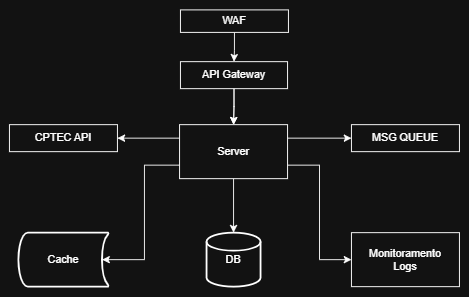

The diagram above was exported from draw.io. Its source (the exported page's mxGraphModel, read from the mxfile embedded in the PNG):
<mxGraphModel dx="1941" dy="1096" grid="1" gridSize="10" guides="1" tooltips="1" connect="1" arrows="1" fold="1" page="1" pageScale="1" pageWidth="827" pageHeight="1169" math="0" shadow="0">
  <root>
    <mxCell id="0" />
    <mxCell id="1" parent="0" />
    <mxCell id="Woo7NnMED1ZiRZK7GnwE-7" value="" style="edgeStyle=orthogonalEdgeStyle;rounded=0;orthogonalLoop=1;jettySize=auto;html=1;exitX=0.5;exitY=1;exitDx=0;exitDy=0;" parent="1" source="Mt0cwAueLcoJHnLgjgaD-2" target="Woo7NnMED1ZiRZK7GnwE-6" edge="1">
      <mxGeometry relative="1" as="geometry">
        <mxPoint x="414" y="205" as="sourcePoint" />
      </mxGeometry>
    </mxCell>
    <mxCell id="Mt0cwAueLcoJHnLgjgaD-2" value="WAF" style="whiteSpace=wrap;html=1;rounded=0;" parent="1" vertex="1">
      <mxGeometry x="340" y="132.5" width="120" height="25" as="geometry" />
    </mxCell>
    <mxCell id="Woo7NnMED1ZiRZK7GnwE-9" value="" style="edgeStyle=orthogonalEdgeStyle;rounded=0;orthogonalLoop=1;jettySize=auto;html=1;" parent="1" source="Woo7NnMED1ZiRZK7GnwE-6" target="Woo7NnMED1ZiRZK7GnwE-8" edge="1">
      <mxGeometry relative="1" as="geometry" />
    </mxCell>
    <mxCell id="Woo7NnMED1ZiRZK7GnwE-11" value="" style="edgeStyle=orthogonalEdgeStyle;rounded=0;orthogonalLoop=1;jettySize=auto;html=1;" parent="1" source="Woo7NnMED1ZiRZK7GnwE-6" target="Woo7NnMED1ZiRZK7GnwE-8" edge="1">
      <mxGeometry relative="1" as="geometry" />
    </mxCell>
    <mxCell id="Woo7NnMED1ZiRZK7GnwE-6" value="API Gateway" style="whiteSpace=wrap;html=1;rounded=0;" parent="1" vertex="1">
      <mxGeometry x="340" y="190" width="119" height="30" as="geometry" />
    </mxCell>
    <mxCell id="Woo7NnMED1ZiRZK7GnwE-17" value="" style="edgeStyle=orthogonalEdgeStyle;rounded=0;orthogonalLoop=1;jettySize=auto;html=1;" parent="1" source="Woo7NnMED1ZiRZK7GnwE-8" target="Woo7NnMED1ZiRZK7GnwE-16" edge="1">
      <mxGeometry relative="1" as="geometry" />
    </mxCell>
    <mxCell id="Woo7NnMED1ZiRZK7GnwE-25" style="edgeStyle=orthogonalEdgeStyle;rounded=0;orthogonalLoop=1;jettySize=auto;html=1;exitX=1;exitY=0.75;exitDx=0;exitDy=0;entryX=1;entryY=0.5;entryDx=0;entryDy=0;startArrow=none;startFill=0;" parent="1" source="Woo7NnMED1ZiRZK7GnwE-8" target="Woo7NnMED1ZiRZK7GnwE-18" edge="1">
      <mxGeometry relative="1" as="geometry" />
    </mxCell>
    <mxCell id="Woo7NnMED1ZiRZK7GnwE-38" style="edgeStyle=orthogonalEdgeStyle;rounded=0;orthogonalLoop=1;jettySize=auto;html=1;exitX=0;exitY=0.75;exitDx=0;exitDy=0;entryX=0;entryY=0.5;entryDx=0;entryDy=0;" parent="1" source="Woo7NnMED1ZiRZK7GnwE-8" target="Woo7NnMED1ZiRZK7GnwE-37" edge="1">
      <mxGeometry relative="1" as="geometry" />
    </mxCell>
    <mxCell id="Woo7NnMED1ZiRZK7GnwE-43" style="edgeStyle=orthogonalEdgeStyle;rounded=0;orthogonalLoop=1;jettySize=auto;html=1;exitX=0;exitY=0.25;exitDx=0;exitDy=0;entryX=0;entryY=0.5;entryDx=0;entryDy=0;" parent="1" source="Woo7NnMED1ZiRZK7GnwE-8" target="Woo7NnMED1ZiRZK7GnwE-42" edge="1">
      <mxGeometry relative="1" as="geometry" />
    </mxCell>
    <mxCell id="Woo7NnMED1ZiRZK7GnwE-8" value="Server" style="whiteSpace=wrap;html=1;rounded=0;direction=west;" parent="1" vertex="1">
      <mxGeometry x="339" y="260" width="120" height="60" as="geometry" />
    </mxCell>
    <mxCell id="Woo7NnMED1ZiRZK7GnwE-14" value="Cache" style="strokeWidth=2;html=1;shape=mxgraph.flowchart.stored_data;whiteSpace=wrap;" parent="1" vertex="1">
      <mxGeometry x="160" y="380" width="100" height="60" as="geometry" />
    </mxCell>
    <mxCell id="Woo7NnMED1ZiRZK7GnwE-16" value="DB" style="strokeWidth=2;html=1;shape=mxgraph.flowchart.database;whiteSpace=wrap;" parent="1" vertex="1">
      <mxGeometry x="369" y="380" width="60" height="60" as="geometry" />
    </mxCell>
    <mxCell id="Woo7NnMED1ZiRZK7GnwE-18" value="CPTEC API" style="whiteSpace=wrap;html=1;rounded=0;" parent="1" vertex="1">
      <mxGeometry x="150" y="260" width="120" height="30" as="geometry" />
    </mxCell>
    <mxCell id="Woo7NnMED1ZiRZK7GnwE-34" style="edgeStyle=orthogonalEdgeStyle;rounded=0;orthogonalLoop=1;jettySize=auto;html=1;exitX=1;exitY=0.25;exitDx=0;exitDy=0;entryX=0.93;entryY=0.5;entryDx=0;entryDy=0;entryPerimeter=0;" parent="1" source="Woo7NnMED1ZiRZK7GnwE-8" target="Woo7NnMED1ZiRZK7GnwE-14" edge="1">
      <mxGeometry relative="1" as="geometry">
        <Array as="points">
          <mxPoint x="300" y="305" />
          <mxPoint x="300" y="410" />
        </Array>
      </mxGeometry>
    </mxCell>
    <mxCell id="Woo7NnMED1ZiRZK7GnwE-37" value="MSG QUEUE" style="whiteSpace=wrap;html=1;rounded=0;" parent="1" vertex="1">
      <mxGeometry x="530" y="260" width="120" height="30" as="geometry" />
    </mxCell>
    <mxCell id="Woo7NnMED1ZiRZK7GnwE-42" value="Monitoramento&lt;br&gt;Logs" style="whiteSpace=wrap;html=1;rounded=0;" parent="1" vertex="1">
      <mxGeometry x="530" y="380" width="120" height="60" as="geometry" />
    </mxCell>
  </root>
</mxGraphModel>